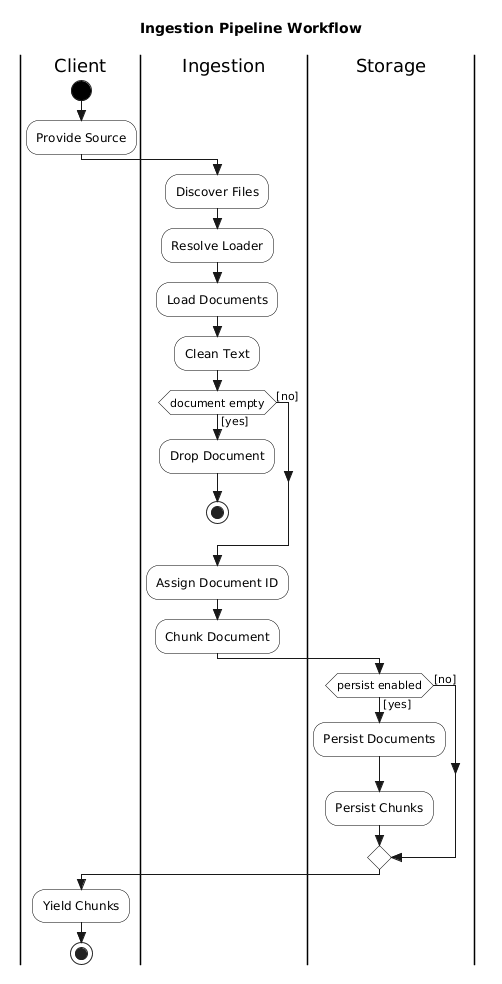

The diagram above was rendered by PlantUML. Its source (embedded in the PNG):
@startuml
skinparam style strictuml
skinparam monochrome true
skinparam shadowing false
skinparam defaultFontName Arial
skinparam activity {
  BackgroundColor white
  BorderColor black
  BarColor black
  StartColor black
  EndColor black
  DiamondBackgroundColor white
  DiamondBorderColor black
}

title Ingestion Pipeline Workflow

|Client|
start
:Provide Source;

|Ingestion|
:Discover Files;
:Resolve Loader;
:Load Documents;
:Clean Text;
if (document empty) then ([yes])
  :Drop Document;
  stop
else ([no])
endif
:Assign Document ID;
:Chunk Document;

|Storage|
if (persist enabled) then ([yes])
  :Persist Documents;
  :Persist Chunks;
else ([no])
endif

|Client|
:Yield Chunks;
stop
@enduml